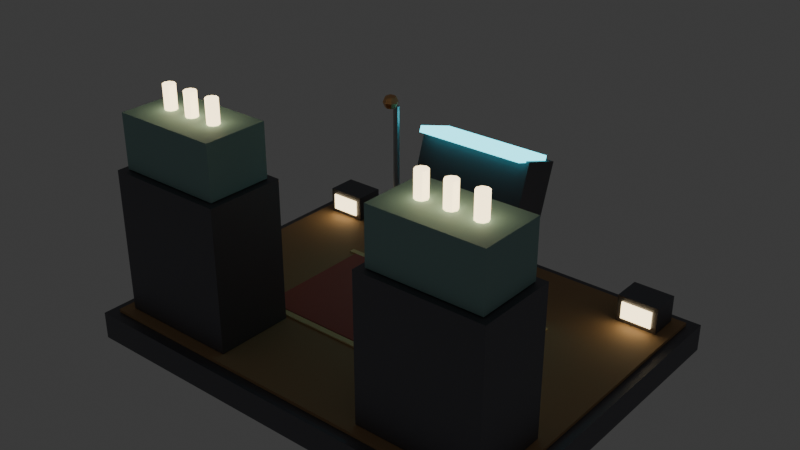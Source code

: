 # Source: guitar_stage.blend  (saved by Blender 5.3.31; exported with 4.5.12 LTS)
import bpy
from mathutils import Matrix  # noqa: F401  (used for matrix-valued properties, if any)

bpy.ops.wm.read_factory_settings(use_empty=True)
scene = bpy.context.scene
scene.name = 'Scene'

# ---- collections
col_collection = bpy.data.collections.new('Collection'); scene.collection.children.link(col_collection)

# ---- materials (node trees are filled in below, after node groups)
mat_irondark = bpy.data.materials.new('IronDark')
mat_irondark.use_backface_culling = True
mat_irondark.diffuse_color = (0.17, 0.17, 0.19, 1.0)
mat_wood = bpy.data.materials.new('Wood')
mat_wood.use_backface_culling = True
mat_wood.diffuse_color = (0.45, 0.28, 0.14, 1.0)
mat_rug = bpy.data.materials.new('Rug')
mat_rug.use_backface_culling = True
mat_rug.diffuse_color = (0.55, 0.15, 0.12, 1.0)
mat_rugtrim = bpy.data.materials.new('RugTrim')
mat_rugtrim.use_backface_culling = True
mat_rugtrim.diffuse_color = (0.88, 0.72, 0.36, 1.0)
mat_canvas = bpy.data.materials.new('Canvas')
mat_canvas.use_backface_culling = True
mat_canvas.diffuse_color = (0.88, 0.8, 0.64, 1.0)
mat_copper = bpy.data.materials.new('Copper')
mat_copper.use_backface_culling = True
mat_copper.diffuse_color = (0.78, 0.45, 0.22, 1.0)
mat_paint = bpy.data.materials.new('Paint')
mat_paint.use_backface_culling = True
mat_paint.diffuse_color = (0.29, 0.47, 0.45, 1.0)
mat_bulb = bpy.data.materials.new('Bulb')
mat_bulb.use_backface_culling = True
mat_bulb.diffuse_color = (1.0, 0.8, 0.45, 1.0)
mat_iron = bpy.data.materials.new('Iron')
mat_iron.use_backface_culling = True
mat_iron.diffuse_color = (0.42, 0.43, 0.46, 1.0)
mat_neon = bpy.data.materials.new('Neon')
mat_neon.use_backface_culling = True
mat_neon.diffuse_color = (0.1, 0.85, 1.0, 1.0)

# ---- material node trees
mat_irondark.use_nodes = True; mat_irondark.node_tree.nodes.clear()
_N = mat_irondark.node_tree.nodes; _L = mat_irondark.node_tree.links
n0 = _N.new('ShaderNodeBsdfPrincipled'); n0.name = 'Principled BSDF'; n0.location = (-200, 100)
n0.inputs[0].default_value = (0.17, 0.17, 0.19, 1.0)
n0.inputs[1].default_value = 0.7
n0.inputs[2].default_value = 0.55
n0.inputs[10].default_value = 0.005
n1 = _N.new('ShaderNodeOutputMaterial'); n1.name = 'Material Output'; n1.location = (200, 100)
_L.new(n0.outputs[0], n1.inputs[0])
n1.is_active_output = True
mat_wood.use_nodes = True; mat_wood.node_tree.nodes.clear()
_N = mat_wood.node_tree.nodes; _L = mat_wood.node_tree.links
n0 = _N.new('ShaderNodeBsdfPrincipled'); n0.name = 'Principled BSDF'; n0.location = (-200, 100)
n0.inputs[0].default_value = (0.45, 0.28, 0.14, 1.0)
n0.inputs[2].default_value = 0.75
n0.inputs[10].default_value = 0.005
n1 = _N.new('ShaderNodeOutputMaterial'); n1.name = 'Material Output'; n1.location = (200, 100)
_L.new(n0.outputs[0], n1.inputs[0])
n1.is_active_output = True
mat_rug.use_nodes = True; mat_rug.node_tree.nodes.clear()
_N = mat_rug.node_tree.nodes; _L = mat_rug.node_tree.links
n0 = _N.new('ShaderNodeBsdfPrincipled'); n0.name = 'Principled BSDF'; n0.location = (-200, 100)
n0.inputs[0].default_value = (0.55, 0.15, 0.12, 1.0)
n0.inputs[2].default_value = 1.0
n0.inputs[10].default_value = 0.005
n1 = _N.new('ShaderNodeOutputMaterial'); n1.name = 'Material Output'; n1.location = (200, 100)
_L.new(n0.outputs[0], n1.inputs[0])
n1.is_active_output = True
mat_rugtrim.use_nodes = True; mat_rugtrim.node_tree.nodes.clear()
_N = mat_rugtrim.node_tree.nodes; _L = mat_rugtrim.node_tree.links
n0 = _N.new('ShaderNodeBsdfPrincipled'); n0.name = 'Principled BSDF'; n0.location = (-200, 100)
n0.inputs[0].default_value = (0.88, 0.72, 0.36, 1.0)
n0.inputs[2].default_value = 1.0
n0.inputs[10].default_value = 0.005
n1 = _N.new('ShaderNodeOutputMaterial'); n1.name = 'Material Output'; n1.location = (200, 100)
_L.new(n0.outputs[0], n1.inputs[0])
n1.is_active_output = True
mat_canvas.use_nodes = True; mat_canvas.node_tree.nodes.clear()
_N = mat_canvas.node_tree.nodes; _L = mat_canvas.node_tree.links
n0 = _N.new('ShaderNodeBsdfPrincipled'); n0.name = 'Principled BSDF'; n0.location = (-200, 100)
n0.inputs[0].default_value = (0.88, 0.8, 0.64, 1.0)
n0.inputs[2].default_value = 0.95
n0.inputs[10].default_value = 0.005
n1 = _N.new('ShaderNodeOutputMaterial'); n1.name = 'Material Output'; n1.location = (200, 100)
_L.new(n0.outputs[0], n1.inputs[0])
n1.is_active_output = True
mat_copper.use_nodes = True; mat_copper.node_tree.nodes.clear()
_N = mat_copper.node_tree.nodes; _L = mat_copper.node_tree.links
n0 = _N.new('ShaderNodeBsdfPrincipled'); n0.name = 'Principled BSDF'; n0.location = (-200, 100)
n0.inputs[0].default_value = (0.78, 0.45, 0.22, 1.0)
n0.inputs[1].default_value = 0.9
n0.inputs[2].default_value = 0.35
n0.inputs[10].default_value = 0.005
n1 = _N.new('ShaderNodeOutputMaterial'); n1.name = 'Material Output'; n1.location = (200, 100)
_L.new(n0.outputs[0], n1.inputs[0])
n1.is_active_output = True
mat_paint.use_nodes = True; mat_paint.node_tree.nodes.clear()
_N = mat_paint.node_tree.nodes; _L = mat_paint.node_tree.links
n0 = _N.new('ShaderNodeBsdfPrincipled'); n0.name = 'Principled BSDF'; n0.location = (-200, 100)
n0.inputs[0].default_value = (0.29, 0.47, 0.45, 1.0)
n0.inputs[2].default_value = 0.75
n0.inputs[10].default_value = 0.005
n1 = _N.new('ShaderNodeOutputMaterial'); n1.name = 'Material Output'; n1.location = (200, 100)
_L.new(n0.outputs[0], n1.inputs[0])
n1.is_active_output = True
mat_bulb.use_nodes = True; mat_bulb.node_tree.nodes.clear()
_N = mat_bulb.node_tree.nodes; _L = mat_bulb.node_tree.links
n0 = _N.new('ShaderNodeBsdfPrincipled'); n0.name = 'Principled BSDF'; n0.location = (-200, 100)
n0.inputs[0].default_value = (1.0, 0.8, 0.45, 1.0)
n0.inputs[2].default_value = 0.4
n0.inputs[10].default_value = 0.005
n0.inputs[27].default_value = (1.0, 0.8, 0.45, 1.0)
n0.inputs[28].default_value = 4.0
n1 = _N.new('ShaderNodeOutputMaterial'); n1.name = 'Material Output'; n1.location = (200, 100)
_L.new(n0.outputs[0], n1.inputs[0])
n1.is_active_output = True
mat_iron.use_nodes = True; mat_iron.node_tree.nodes.clear()
_N = mat_iron.node_tree.nodes; _L = mat_iron.node_tree.links
n0 = _N.new('ShaderNodeBsdfPrincipled'); n0.name = 'Principled BSDF'; n0.location = (-200, 100)
n0.inputs[0].default_value = (0.42, 0.43, 0.46, 1.0)
n0.inputs[1].default_value = 0.8
n0.inputs[2].default_value = 0.45
n0.inputs[10].default_value = 0.005
n1 = _N.new('ShaderNodeOutputMaterial'); n1.name = 'Material Output'; n1.location = (200, 100)
_L.new(n0.outputs[0], n1.inputs[0])
n1.is_active_output = True
mat_neon.use_nodes = True; mat_neon.node_tree.nodes.clear()
_N = mat_neon.node_tree.nodes; _L = mat_neon.node_tree.links
n0 = _N.new('ShaderNodeBsdfPrincipled'); n0.name = 'Principled BSDF'; n0.location = (-200, 100)
n0.inputs[0].default_value = (0.1, 0.85, 1.0, 1.0)
n0.inputs[2].default_value = 0.4
n0.inputs[10].default_value = 0.005
n0.inputs[27].default_value = (0.1, 0.85, 1.0, 1.0)
n0.inputs[28].default_value = 3.0
n1 = _N.new('ShaderNodeOutputMaterial'); n1.name = 'Material Output'; n1.location = (200, 100)
_L.new(n0.outputs[0], n1.inputs[0])
n1.is_active_output = True

# ---- world
world_world = bpy.data.worlds.new('World'); scene.world = world_world
world_world.use_nodes = True; world_world.node_tree.nodes.clear()
_N = world_world.node_tree.nodes; _L = world_world.node_tree.links
n0 = _N.new('ShaderNodeOutputWorld'); n0.name = 'World Output'; n0.location = (200, 100)
n1 = _N.new('ShaderNodeBackground'); n1.name = 'Background'; n1.location = (-200, 100)
n1.inputs[0].default_value = (0.05088, 0.05088, 0.05088, 1.0)
_L.new(n1.outputs[0], n0.inputs[0])
n0.is_active_output = True
world_world.color = (0.05088, 0.05088, 0.05088)
world_world.sun_shadow_jitter_overblur = 0.0

# ---- meshes
me_guitarstage = bpy.data.meshes.new('GuitarStage')
me_guitarstage.from_pydata([(-1.3, -1.0, 0.0), (-1.3, -1.0, 0.16), (-1.3, 1.0, 0.0), (-1.3, 1.0, 0.16), (1.3, -1.0, 0.0), (1.3, -1.0, 0.16), (1.3, 1.0, 0.0), (1.3, 1.0, 0.16), (-1.24, -0.94, 0.161), (-1.24, -0.94, 0.18), (-1.24, 0.94, 0.161), (-1.24, 0.94, 0.18), (1.24, -0.94, 0.161), (1.24, -0.94, 0.18), (1.24, 0.94, 0.161), (1.24, 0.94, 0.18), (-0.65, -0.36, 0.182), (-0.65, -0.36, 0.192), (-0.65, 0.36, 0.182), (-0.65, 0.36, 0.192), (0.65, -0.36, 0.182), (0.65, -0.36, 0.192), (0.65, 0.36, 0.182), (0.65, 0.36, 0.192), (-0.7, -0.4, 0.181), (-0.7, -0.4, 0.19), (-0.7, -0.365, 0.181), (-0.7, -0.365, 0.19), (0.7, -0.4, 0.181), (0.7, -0.4, 0.19), (0.7, -0.365, 0.181), (0.7, -0.365, 0.19), (-0.7, 0.365, 0.181), (-0.7, 0.365, 0.19), (-0.7, 0.4, 0.181), (-0.7, 0.4, 0.19), (0.7, 0.365, 0.181), (0.7, 0.365, 0.19), (0.7, 0.4, 0.181), (0.7, 0.4, 0.19), (-1.18, -0.88, 0.183), (-1.18, -0.88, 1.02), (-1.18, -0.42, 0.183), (-1.18, -0.42, 1.02), (-0.46, -0.88, 0.183), (-0.46, -0.88, 1.02), (-0.46, -0.42, 0.183), (-0.46, -0.42, 1.02), (-1.12, -0.418, 0.24), (-1.12, -0.418, 0.96), (-1.12, -0.405, 0.24), (-1.12, -0.405, 0.96), (-0.52, -0.418, 0.24), (-0.52, -0.418, 0.96), (-0.52, -0.405, 0.24), (-0.52, -0.405, 0.96), (-1.14, -0.84, 1.025), (-1.14, -0.84, 1.34), (-0.96, -0.404, 0.3), (-0.96, -0.39, 0.3), (-0.8953, -0.404, 0.321), (-0.8953, -0.39, 0.321), (-0.8554, -0.404, 0.376), (-0.8554, -0.39, 0.376), (-0.8554, -0.404, 0.444), (-0.8554, -0.39, 0.444), (-0.8953, -0.404, 0.499), (-0.8953, -0.39, 0.499), (-0.96, -0.404, 0.52), (-0.96, -0.39, 0.52), (-1.025, -0.404, 0.499), (-1.025, -0.39, 0.499), (-1.065, -0.404, 0.444), (-1.065, -0.39, 0.444), (-1.065, -0.404, 0.376), (-1.065, -0.39, 0.376), (-1.025, -0.404, 0.321), (-1.025, -0.39, 0.321), (-0.96, -0.404, 0.67), (-0.96, -0.39, 0.67), (-0.8953, -0.404, 0.691), (-0.8953, -0.39, 0.691), (-0.8554, -0.404, 0.746), (-0.8554, -0.39, 0.746), (-0.8554, -0.404, 0.814), (-0.8554, -0.39, 0.814), (-0.8953, -0.404, 0.869), (-0.8953, -0.39, 0.869), (-0.96, -0.404, 0.89), (-0.96, -0.39, 0.89), (-1.025, -0.404, 0.869), (-1.025, -0.39, 0.869), (-1.065, -0.404, 0.814), (-1.065, -0.39, 0.814), (-1.065, -0.404, 0.746), (-1.065, -0.39, 0.746), (-1.025, -0.404, 0.691), (-1.025, -0.39, 0.691), (-0.68, -0.404, 0.3), (-0.68, -0.39, 0.3), (-0.6153, -0.404, 0.321), (-0.6153, -0.39, 0.321), (-0.5754, -0.404, 0.376), (-0.5754, -0.39, 0.376), (-0.5754, -0.404, 0.444), (-0.5754, -0.39, 0.444), (-0.6153, -0.404, 0.499), (-0.6153, -0.39, 0.499), (-0.68, -0.404, 0.52), (-0.68, -0.39, 0.52), (-0.7447, -0.404, 0.499), (-0.7447, -0.39, 0.499), (-0.7846, -0.404, 0.444), (-0.7846, -0.39, 0.444), (-0.7846, -0.404, 0.376), (-0.7846, -0.39, 0.376), (-0.7447, -0.404, 0.321), (-0.7447, -0.39, 0.321), (-0.68, -0.404, 0.67), (-0.68, -0.39, 0.67), (-0.6153, -0.404, 0.691), (-0.6153, -0.39, 0.691), (-0.5754, -0.404, 0.746), (-0.5754, -0.39, 0.746), (-0.5754, -0.404, 0.814), (-0.5754, -0.39, 0.814), (-0.6153, -0.404, 0.869), (-0.6153, -0.39, 0.869), (-0.68, -0.404, 0.89), (-0.68, -0.39, 0.89), (-0.7447, -0.404, 0.869), (-0.7447, -0.39, 0.869), (-0.7846, -0.404, 0.814), (-0.7846, -0.39, 0.814), (-0.7846, -0.404, 0.746), (-0.7846, -0.39, 0.746), (-0.7447, -0.404, 0.691), (-0.7447, -0.39, 0.691), (-1.14, -0.46, 1.025), (-1.14, -0.46, 1.34), (-0.5, -0.84, 1.025), (-0.5, -0.84, 1.34), (-0.5, -0.46, 1.025), (-0.5, -0.46, 1.34), (-1.1, -0.458, 1.08), (-1.1, -0.458, 1.28), (-1.1, -0.445, 1.08), (-1.1, -0.445, 1.28), (-0.54, -0.458, 1.08), (-0.54, -0.458, 1.28), (-0.54, -0.445, 1.08), (-0.54, -0.445, 1.28), (-1.17, 0.72, 0.183), (-1.17, 0.72, 0.34), (-0.98, -0.615, 1.342), (-0.98, -0.615, 1.48), (-0.9553, -0.6253, 1.342), (-0.9553, -0.6253, 1.48), (-0.945, -0.65, 1.342), (-0.945, -0.65, 1.48), (-0.9553, -0.6747, 1.342), (-0.9553, -0.6747, 1.48), (-0.98, -0.685, 1.342), (-0.98, -0.685, 1.48), (-1.005, -0.6747, 1.342), (-1.005, -0.6747, 1.48), (-1.015, -0.65, 1.342), (-1.015, -0.65, 1.48), (-1.005, -0.6253, 1.342), (-1.005, -0.6253, 1.48), (-0.82, -0.615, 1.342), (-0.82, -0.615, 1.48), (-0.7953, -0.6253, 1.342), (-0.7953, -0.6253, 1.48), (-0.785, -0.65, 1.342), (-0.785, -0.65, 1.48), (-0.7953, -0.6747, 1.342), (-0.7953, -0.6747, 1.48), (-0.82, -0.685, 1.342), (-0.82, -0.685, 1.48), (-0.8447, -0.6747, 1.342), (-0.8447, -0.6747, 1.48), (-0.855, -0.65, 1.342), (-0.855, -0.65, 1.48), (-0.8447, -0.6253, 1.342), (-0.8447, -0.6253, 1.48), (-0.66, -0.615, 1.342), (-0.66, -0.615, 1.48), (-0.6353, -0.6253, 1.342), (-0.6353, -0.6253, 1.48), (-0.625, -0.65, 1.342), (-0.625, -0.65, 1.48), (-0.6353, -0.6747, 1.342), (-0.6353, -0.6747, 1.48), (-0.66, -0.685, 1.342), (-0.66, -0.685, 1.48), (-0.6847, -0.6747, 1.342), (-0.6847, -0.6747, 1.48), (-0.695, -0.65, 1.342), (-0.695, -0.65, 1.48), (-0.6847, -0.6253, 1.342), (-0.6847, -0.6253, 1.48), (-1.17, 0.9, 0.183), (-1.17, 0.9, 0.34), (-0.93, 0.72, 0.183), (-0.93, 0.72, 0.34), (-0.93, 0.9, 0.183), (-0.93, 0.9, 0.34), (-1.14, 0.71, 0.21), (-1.14, 0.71, 0.31), (-1.14, 0.718, 0.21), (-1.14, 0.718, 0.31), (-0.96, 0.71, 0.21), (-0.96, 0.71, 0.31), (-0.96, 0.718, 0.21), (-0.96, 0.718, 0.31), (0.46, -0.88, 0.183), (0.46, -0.88, 1.02), (0.46, -0.42, 0.183), (0.46, -0.42, 1.02), (1.18, -0.88, 0.183), (1.18, -0.88, 1.02), (1.18, -0.42, 0.183), (1.18, -0.42, 1.02), (0.52, -0.418, 0.24), (0.52, -0.418, 0.96), (0.52, -0.405, 0.24), (0.52, -0.405, 0.96), (1.12, -0.418, 0.24), (1.12, -0.418, 0.96), (1.12, -0.405, 0.24), (1.12, -0.405, 0.96), (0.5, -0.84, 1.025), (0.5, -0.84, 1.34), (0.68, -0.404, 0.3), (0.68, -0.39, 0.3), (0.7447, -0.404, 0.321), (0.7447, -0.39, 0.321), (0.7846, -0.404, 0.376), (0.7846, -0.39, 0.376), (0.7846, -0.404, 0.444), (0.7846, -0.39, 0.444), (0.7447, -0.404, 0.499), (0.7447, -0.39, 0.499), (0.68, -0.404, 0.52), (0.68, -0.39, 0.52), (0.6153, -0.404, 0.499), (0.6153, -0.39, 0.499), (0.5754, -0.404, 0.444), (0.5754, -0.39, 0.444), (0.5754, -0.404, 0.376), (0.5754, -0.39, 0.376), (0.6153, -0.404, 0.321), (0.6153, -0.39, 0.321), (0.68, -0.404, 0.67), (0.68, -0.39, 0.67), (0.7447, -0.404, 0.691), (0.7447, -0.39, 0.691), (0.7846, -0.404, 0.746), (0.7846, -0.39, 0.746), (0.7846, -0.404, 0.814), (0.7846, -0.39, 0.814), (0.7447, -0.404, 0.869), (0.7447, -0.39, 0.869), (0.68, -0.404, 0.89), (0.68, -0.39, 0.89), (0.6153, -0.404, 0.869), (0.6153, -0.39, 0.869), (0.5754, -0.404, 0.814), (0.5754, -0.39, 0.814), (0.5754, -0.404, 0.746), (0.5754, -0.39, 0.746), (0.6153, -0.404, 0.691), (0.6153, -0.39, 0.691), (0.96, -0.404, 0.3), (0.96, -0.39, 0.3), (1.025, -0.404, 0.321), (1.025, -0.39, 0.321), (1.065, -0.404, 0.376), (1.065, -0.39, 0.376), (1.065, -0.404, 0.444), (1.065, -0.39, 0.444), (1.025, -0.404, 0.499), (1.025, -0.39, 0.499), (0.96, -0.404, 0.52), (0.96, -0.39, 0.52), (0.8953, -0.404, 0.499), (0.8953, -0.39, 0.499), (0.8554, -0.404, 0.444), (0.8554, -0.39, 0.444), (0.8554, -0.404, 0.376), (0.8554, -0.39, 0.376), (0.8953, -0.404, 0.321), (0.8953, -0.39, 0.321), (0.96, -0.404, 0.67), (0.96, -0.39, 0.67), (1.025, -0.404, 0.691), (1.025, -0.39, 0.691), (1.065, -0.404, 0.746), (1.065, -0.39, 0.746), (1.065, -0.404, 0.814), (1.065, -0.39, 0.814), (1.025, -0.404, 0.869), (1.025, -0.39, 0.869), (0.96, -0.404, 0.89), (0.96, -0.39, 0.89), (0.8953, -0.404, 0.869), (0.8953, -0.39, 0.869), (0.8554, -0.404, 0.814), (0.8554, -0.39, 0.814), (0.8554, -0.404, 0.746), (0.8554, -0.39, 0.746), (0.8953, -0.404, 0.691), (0.8953, -0.39, 0.691), (0.5, -0.46, 1.025), (0.5, -0.46, 1.34), (1.14, -0.84, 1.025), (1.14, -0.84, 1.34), (1.14, -0.46, 1.025), (1.14, -0.46, 1.34), (0.54, -0.458, 1.08), (0.54, -0.458, 1.28), (0.54, -0.445, 1.08), (0.54, -0.445, 1.28), (1.1, -0.458, 1.08), (1.1, -0.458, 1.28), (1.1, -0.445, 1.08), (1.1, -0.445, 1.28), (0.93, 0.72, 0.183), (0.93, 0.72, 0.34), (0.66, -0.615, 1.342), (0.66, -0.615, 1.48), (0.6847, -0.6253, 1.342), (0.6847, -0.6253, 1.48), (0.695, -0.65, 1.342), (0.695, -0.65, 1.48), (0.6847, -0.6747, 1.342), (0.6847, -0.6747, 1.48), (0.66, -0.685, 1.342), (0.66, -0.685, 1.48), (0.6353, -0.6747, 1.342), (0.6353, -0.6747, 1.48), (0.625, -0.65, 1.342), (0.625, -0.65, 1.48), (0.6353, -0.6253, 1.342), (0.6353, -0.6253, 1.48), (0.82, -0.615, 1.342), (0.82, -0.615, 1.48), (0.8447, -0.6253, 1.342), (0.8447, -0.6253, 1.48), (0.855, -0.65, 1.342), (0.855, -0.65, 1.48), (0.8447, -0.6747, 1.342), (0.8447, -0.6747, 1.48), (0.82, -0.685, 1.342), (0.82, -0.685, 1.48), (0.7953, -0.6747, 1.342), (0.7953, -0.6747, 1.48), (0.785, -0.65, 1.342), (0.785, -0.65, 1.48), (0.7953, -0.6253, 1.342), (0.7953, -0.6253, 1.48), (0.98, -0.615, 1.342), (0.98, -0.615, 1.48), (1.005, -0.6253, 1.342), (1.005, -0.6253, 1.48), (1.015, -0.65, 1.342), (1.015, -0.65, 1.48), (1.005, -0.6747, 1.342), (1.005, -0.6747, 1.48), (0.98, -0.685, 1.342), (0.98, -0.685, 1.48), (0.9553, -0.6747, 1.342), (0.9553, -0.6747, 1.48), (0.945, -0.65, 1.342), (0.945, -0.65, 1.48), (0.9553, -0.6253, 1.342), (0.9553, -0.6253, 1.48), (0.93, 0.9, 0.183), (0.93, 0.9, 0.34), (1.17, 0.72, 0.183), (1.17, 0.72, 0.34), (1.17, 0.9, 0.183), (1.17, 0.9, 0.34), (0.96, 0.71, 0.21), (0.96, 0.71, 0.31), (0.96, 0.718, 0.21), (0.96, 0.718, 0.31), (1.14, 0.71, 0.21), (1.14, 0.71, 0.31), (1.14, 0.718, 0.21), (1.14, 0.718, 0.31), (-0.46, 0.5018, 1.212), (-0.46, 0.47, 1.225), (-0.46, 0.64, 0.183), (-0.46, 0.64, 0.22), (-0.3895, 0.6171, 0.183), (-0.3895, 0.6171, 0.22), (-0.3459, 0.5571, 0.183), (-0.3459, 0.5571, 0.22), (-0.3459, 0.4829, 0.183), (-0.3459, 0.4829, 0.22), (-0.3895, 0.4229, 0.183), (-0.3895, 0.4229, 0.22), (-0.46, 0.4, 0.183), (-0.46, 0.4, 0.22), (-0.5305, 0.4229, 0.183), (-0.5305, 0.4229, 0.22), (-0.5741, 0.4829, 0.183), (-0.5741, 0.4829, 0.22), (-0.5741, 0.5571, 0.183), (-0.5741, 0.5571, 0.22), (-0.5305, 0.6171, 0.183), (-0.5305, 0.6171, 0.22), (-0.46, 0.538, 0.222), (-0.46, 0.538, 1.14), (-0.4444, 0.529, 0.222), (-0.4444, 0.529, 1.14), (-0.4444, 0.511, 0.222), (-0.4444, 0.511, 1.14), (-0.46, 0.502, 0.222), (-0.46, 0.502, 1.14), (-0.4756, 0.511, 0.222), (-0.4756, 0.511, 1.14), (-0.4756, 0.529, 0.222), (-0.4756, 0.529, 1.14), (-0.46, 0.515, 1.18), (-0.46, 0.5018, 1.148), (-0.46, 0.47, 1.135), (-0.4375, 0.4925, 1.212), (-0.36, 0.7849, 0.5391), (-0.4282, 0.5018, 1.18), (-0.4375, 0.4925, 1.148), (-0.03182, 0.7518, 0.58), (-0.4282, 0.47, 1.212), (-0.03182, 0.7518, 0.183), (-0.415, 0.47, 1.18), (-0.4282, 0.47, 1.148), (-0.045, 0.72, 0.58), (-0.4375, 0.4475, 1.212), (-0.045, 0.72, 0.183), (-0.4282, 0.4382, 1.18), (-0.4375, 0.4475, 1.148), (-0.03182, 0.6882, 0.58), (-0.46, 0.4382, 1.212), (-0.03182, 0.6882, 0.183), (-0.46, 0.425, 1.18), (-0.46, 0.4382, 1.148), (0.0, 0.675, 0.58), (-0.4825, 0.4475, 1.212), (0.0, 0.675, 0.183), (-0.4918, 0.4382, 1.18), (-0.4825, 0.4475, 1.148), (0.03182, 0.6882, 0.58), (-0.4918, 0.47, 1.212), (0.03182, 0.6882, 0.183), (-0.505, 0.47, 1.18), (-0.4918, 0.47, 1.148), (0.045, 0.72, 0.58), (-0.4825, 0.4925, 1.212), (0.045, 0.72, 0.183), (-0.4918, 0.5018, 1.18), (-0.4825, 0.4925, 1.148), (0.03182, 0.7518, 0.58), (0.03182, 0.7518, 0.183), (0.0, 0.765, 0.58), (0.0, 0.765, 0.183), (-0.36, 0.5376, 0.6195), (-0.36, 0.6551, 0.9809), (-0.36, 0.9024, 0.9005), (0.36, 0.5376, 0.6195), (0.36, 0.6551, 0.9809), (0.36, 0.7849, 0.5391), (0.36, 0.9024, 0.9005), (-0.34, 0.5807, 0.9942), (-0.34, 0.593, 1.032), (-0.34, 0.847, 0.9077), (-0.34, 0.8593, 0.9458), (0.34, 0.5807, 0.9942), (0.34, 0.593, 1.032), (0.34, 0.847, 0.9077), (0.34, 0.8593, 0.9458)], [], [(0, 1, 3, 2), (2, 3, 7, 6), (6, 7, 5, 4), (4, 5, 1, 0), (2, 6, 4, 0), (7, 3, 1, 5), (8, 9, 11, 10), (10, 11, 15, 14), (14, 15, 13, 12), (12, 13, 9, 8), (10, 14, 12, 8), (15, 11, 9, 13), (16, 17, 19, 18), (18, 19, 23, 22), (22, 23, 21, 20), (20, 21, 17, 16), (18, 22, 20, 16), (23, 19, 17, 21), (24, 25, 27, 26), (26, 27, 31, 30), (30, 31, 29, 28), (28, 29, 25, 24), (26, 30, 28, 24), (31, 27, 25, 29), (32, 33, 35, 34), (34, 35, 39, 38), (38, 39, 37, 36), (36, 37, 33, 32), (34, 38, 36, 32), (39, 35, 33, 37), (40, 41, 43, 42), (42, 43, 47, 46), (46, 47, 45, 44), (44, 45, 41, 40), (42, 46, 44, 40), (47, 43, 41, 45), (48, 49, 51, 50), (50, 51, 55, 54), (54, 55, 53, 52), (52, 53, 49, 48), (50, 54, 52, 48), (55, 51, 49, 53), (88, 89, 91, 90), (82, 83, 85, 84), (58, 59, 61, 60), (104, 105, 107, 106), (210, 214, 212, 208), (60, 61, 63, 62), (138, 142, 140, 56), (207, 203, 153, 205), (62, 63, 65, 64), (86, 87, 89, 88), (80, 81, 83, 82), (64, 65, 67, 66), (144, 145, 147, 146), (178, 179, 181, 180), (66, 67, 69, 68), (146, 147, 151, 150), (124, 125, 127, 126), (68, 69, 71, 70), (84, 85, 87, 86), (78, 79, 81, 80), (70, 71, 73, 72), (100, 101, 103, 102), (102, 103, 105, 104), (72, 73, 75, 74), (61, 59, 77, 75, 73, 71, 69, 67, 65, 63), (108, 109, 111, 110), (74, 75, 77, 76), (151, 147, 145, 149), (106, 107, 109, 108), (76, 77, 59, 58), (58, 60, 62, 64, 66, 68, 70, 72, 74, 76), (98, 99, 101, 100), (90, 91, 93, 92), (120, 121, 123, 122), (122, 123, 125, 124), (92, 93, 95, 94), (85, 83, 81, 79, 97, 95, 93, 91, 89, 87), (128, 129, 131, 130), (94, 95, 97, 96), (176, 177, 179, 178), (126, 127, 129, 128), (96, 97, 79, 78), (90, 92, 94, 96, 78, 80, 82, 84, 86, 88), (118, 119, 121, 120), (110, 111, 113, 112), (143, 139, 57, 141), (150, 151, 149, 148), (112, 113, 115, 114), (103, 101, 99, 117, 115, 113, 111, 109, 107, 105), (156, 157, 159, 158), (114, 115, 117, 116), (140, 141, 57, 56), (154, 155, 157, 156), (116, 117, 99, 98), (102, 104, 106, 108, 110, 112, 114, 116, 98, 100), (142, 143, 141, 140), (130, 131, 133, 132), (146, 150, 148, 144), (138, 139, 143, 142), (132, 133, 135, 134), (129, 127, 125, 123, 121, 119, 137, 135, 133, 131), (56, 57, 139, 138), (134, 135, 137, 136), (172, 173, 175, 174), (148, 149, 145, 144), (136, 137, 119, 118), (128, 130, 132, 134, 136, 118, 120, 122, 124, 126), (212, 213, 209, 208), (158, 159, 161, 160), (204, 205, 153, 152), (202, 206, 204, 152), (160, 161, 163, 162), (222, 223, 221, 220), (170, 171, 173, 172), (162, 163, 165, 164), (174, 175, 177, 176), (206, 207, 205, 204), (164, 165, 167, 166), (157, 155, 169, 167, 165, 163, 161, 159), (215, 211, 209, 213), (166, 167, 169, 168), (186, 187, 189, 188), (192, 193, 195, 194), (168, 169, 155, 154), (154, 156, 158, 160, 162, 164, 166, 168), (208, 209, 211, 210), (190, 191, 193, 192), (180, 181, 183, 182), (218, 219, 223, 222), (174, 176, 178, 180, 182, 184, 170, 172), (182, 183, 185, 184), (188, 189, 191, 190), (194, 195, 197, 196), (184, 185, 171, 170), (181, 179, 177, 175, 173, 171, 185, 183), (214, 215, 213, 212), (202, 203, 207, 206), (196, 197, 199, 198), (191, 189, 187, 201, 199, 197, 195, 193), (152, 153, 203, 202), (198, 199, 201, 200), (216, 217, 219, 218), (210, 211, 215, 214), (200, 201, 187, 186), (192, 194, 196, 198, 200, 186, 188, 190), (220, 221, 217, 216), (218, 222, 220, 216), (223, 219, 217, 221), (224, 225, 227, 226), (226, 227, 231, 230), (230, 231, 229, 228), (228, 229, 225, 224), (226, 230, 228, 224), (231, 227, 225, 229), (264, 265, 267, 266), (258, 259, 261, 260), (234, 235, 237, 236), (280, 281, 283, 282), (386, 390, 388, 384), (236, 237, 239, 238), (314, 318, 316, 232), (383, 379, 329, 381), (238, 239, 241, 240), (262, 263, 265, 264), (256, 257, 259, 258), (240, 241, 243, 242), (320, 321, 323, 322), (354, 355, 357, 356), (242, 243, 245, 244), (322, 323, 327, 326), (300, 301, 303, 302), (244, 245, 247, 246), (260, 261, 263, 262), (254, 255, 257, 256), (246, 247, 249, 248), (276, 277, 279, 278), (278, 279, 281, 280), (248, 249, 251, 250), (237, 235, 253, 251, 249, 247, 245, 243, 241, 239), (284, 285, 287, 286), (250, 251, 253, 252), (327, 323, 321, 325), (282, 283, 285, 284), (252, 253, 235, 234), (234, 236, 238, 240, 242, 244, 246, 248, 250, 252), (274, 275, 277, 276), (266, 267, 269, 268), (296, 297, 299, 298), (298, 299, 301, 300), (268, 269, 271, 270), (261, 259, 257, 255, 273, 271, 269, 267, 265, 263), (304, 305, 307, 306), (270, 271, 273, 272), (352, 353, 355, 354), (302, 303, 305, 304), (272, 273, 255, 254), (266, 268, 270, 272, 254, 256, 258, 260, 262, 264), (294, 295, 297, 296), (286, 287, 289, 288), (319, 315, 233, 317), (326, 327, 325, 324), (288, 289, 291, 290), (279, 277, 275, 293, 291, 289, 287, 285, 283, 281), (332, 333, 335, 334), (290, 291, 293, 292), (316, 317, 233, 232), (330, 331, 333, 332), (292, 293, 275, 274), (278, 280, 282, 284, 286, 288, 290, 292, 274, 276), (318, 319, 317, 316), (306, 307, 309, 308), (322, 326, 324, 320), (314, 315, 319, 318), (308, 309, 311, 310), (305, 303, 301, 299, 297, 295, 313, 311, 309, 307), (232, 233, 315, 314), (310, 311, 313, 312), (348, 349, 351, 350), (324, 325, 321, 320), (312, 313, 295, 294), (304, 306, 308, 310, 312, 294, 296, 298, 300, 302), (388, 389, 385, 384), (334, 335, 337, 336), (380, 381, 329, 328), (378, 382, 380, 328), (336, 337, 339, 338), (394, 395, 397, 396), (346, 347, 349, 348), (338, 339, 341, 340), (350, 351, 353, 352), (382, 383, 381, 380), (340, 341, 343, 342), (333, 331, 345, 343, 341, 339, 337, 335), (391, 387, 385, 389), (342, 343, 345, 344), (362, 363, 365, 364), (368, 369, 371, 370), (344, 345, 331, 330), (330, 332, 334, 336, 338, 340, 342, 344), (384, 385, 387, 386), (366, 367, 369, 368), (356, 357, 359, 358), (424, 425, 415, 414), (350, 352, 354, 356, 358, 360, 346, 348), (358, 359, 361, 360), (364, 365, 367, 366), (370, 371, 373, 372), (360, 361, 347, 346), (357, 355, 353, 351, 349, 347, 361, 359), (390, 391, 389, 388), (378, 379, 383, 382), (372, 373, 375, 374), (367, 365, 363, 377, 375, 373, 371, 369), (328, 329, 379, 378), (374, 375, 377, 376), (418, 419, 421, 420), (386, 387, 391, 390), (376, 377, 363, 362), (368, 370, 372, 374, 376, 362, 364, 366), (431, 429, 434, 436), (429, 393, 434), (396, 397, 399, 398), (432, 431, 436, 437), (434, 393, 439), (398, 399, 401, 400), (416, 417, 419, 418), (422, 423, 425, 424), (400, 401, 403, 402), (428, 427, 432), (426, 392, 429, 431), (402, 403, 405, 404), (437, 436, 441, 442), (415, 425, 423, 421, 419, 417), (404, 405, 407, 406), (414, 415, 417, 416), (420, 421, 423, 422), (406, 407, 409, 408), (428, 432, 437), (392, 393, 429), (408, 409, 411, 410), (436, 434, 439, 441), (394, 396, 398, 400, 402, 404, 406, 408, 410, 412), (410, 411, 413, 412), (427, 426, 431, 432), (420, 422, 424, 414, 416, 418), (412, 413, 395, 394), (397, 395, 413, 411, 409, 407, 405, 403, 401, 399), (428, 437, 442), (428, 442, 447), (439, 393, 444), (441, 439, 444, 446), (442, 441, 446, 447), (428, 447, 452), (444, 393, 449), (446, 444, 449, 451), (447, 446, 451, 452), (428, 452, 457), (449, 393, 454), (451, 449, 454, 456), (452, 451, 456, 457), (428, 457, 462), (454, 393, 459), (456, 454, 459, 461), (457, 456, 461, 462), (428, 462, 427), (459, 393, 392), (461, 459, 392, 426), (462, 461, 426, 427), (474, 475, 477, 476), (466, 465, 463, 464), (473, 469, 468, 471), (464, 463, 458, 460), (481, 477, 475, 479), (430, 472, 470, 467), (460, 458, 453, 455), (476, 480, 478, 474), (470, 471, 468, 467), (455, 453, 448, 450), (478, 479, 475, 474), (472, 473, 471, 470), (450, 448, 443, 445), (480, 481, 479, 478), (430, 469, 473, 472), (445, 443, 438, 440), (463, 465, 433, 438, 443, 448, 453, 458), (467, 468, 469, 430), (440, 438, 433, 435), (476, 477, 481, 480), (435, 433, 465, 466), (466, 464, 460, 455, 450, 445, 440, 435)])
me_guitarstage.polygons.foreach_set('material_index', [0, 0, 0, 0, 0, 0, 1, 1, 1, 1, 1, 1, 2, 2, 2, 2, 2, 2, 3, 3, 3, 3, 3, 3, 3, 3, 3, 3, 3, 3, 0, 0, 0, 0, 0, 0, 4, 4, 4, 4, 4, 4, 5, 5, 5, 5, 7, 5, 6, 0, 5, 5, 5, 5, 5, 7, 5, 5, 5, 5, 5, 5, 5, 5, 5, 5, 5, 5, 5, 5, 5, 5, 5, 5, 5, 5, 5, 5, 5, 5, 5, 7, 5, 5, 5, 5, 5, 6, 5, 5, 5, 7, 5, 6, 7, 5, 5, 6, 5, 5, 6, 5, 5, 6, 5, 7, 5, 5, 5, 7, 7, 0, 0, 7, 0, 7, 7, 7, 0, 7, 7, 7, 7, 7, 7, 7, 7, 7, 7, 7, 0, 7, 7, 7, 7, 7, 7, 7, 0, 7, 7, 0, 7, 0, 7, 7, 7, 0, 0, 0, 4, 4, 4, 4, 4, 4, 5, 5, 5, 5, 7, 5, 6, 0, 5, 5, 5, 5, 5, 7, 5, 5, 5, 5, 5, 5, 5, 5, 5, 5, 5, 5, 5, 5, 5, 5, 5, 5, 5, 5, 5, 5, 5, 5, 5, 7, 5, 5, 5, 5, 5, 6, 5, 5, 5, 7, 5, 6, 7, 5, 5, 6, 5, 5, 6, 5, 5, 6, 5, 7, 5, 5, 5, 7, 7, 0, 0, 7, 0, 7, 7, 7, 0, 7, 7, 7, 7, 7, 7, 7, 7, 7, 7, 7, 8, 7, 7, 7, 7, 7, 7, 7, 0, 7, 7, 0, 7, 8, 7, 7, 7, 5, 5, 0, 5, 5, 0, 8, 8, 0, 5, 5, 0, 5, 8, 0, 8, 8, 0, 5, 5, 0, 5, 0, 0, 5, 8, 0, 0, 5, 5, 5, 5, 5, 5, 5, 5, 5, 5, 5, 5, 5, 5, 5, 5, 5, 5, 5, 5, 5, 9, 0, 0, 0, 9, 0, 0, 9, 0, 0, 9, 0, 0, 9, 0, 0, 0, 0, 0, 9, 0, 0])
me_guitarstage.materials.append(mat_irondark)
me_guitarstage.materials.append(mat_wood)
me_guitarstage.materials.append(mat_rug)
me_guitarstage.materials.append(mat_rugtrim)
me_guitarstage.materials.append(mat_canvas)
me_guitarstage.materials.append(mat_copper)
me_guitarstage.materials.append(mat_paint)
me_guitarstage.materials.append(mat_bulb)
me_guitarstage.materials.append(mat_iron)
me_guitarstage.materials.append(mat_neon)
me_guitarstage.update()

# ---- objects
ob_guitarstage = bpy.data.objects.new('GuitarStage', me_guitarstage)

# ---- transforms, parenting, visibility, modifiers, constraints
ob_guitarstage.location = (0.0, 0.0, 0.0)

# ---- collection membership
scene.collection.objects.link(ob_guitarstage)

# ---- scene / render settings (as saved in the file)
scene.frame_start = 1; scene.frame_end = 250; scene.frame_set(1)
scene.render.engine = 'BLENDER_EEVEE_NEXT'
scene.render.bake_bias = 0.0
scene.render.bake_samples = 0
scene.render.compositor_device = 'GPU'
scene.eevee.use_volume_custom_range = False
scene.eevee.fast_gi_thickness_near = 0.1
scene.eevee.fast_gi_thickness_far = 0.0
scene.eevee.ray_tracing_options.screen_trace_thickness = 0.1
bpy.context.view_layer.update()

# ---- added for rendering (the .blend has no active camera): camera
cam_auto = bpy.data.cameras.new('AutoCamera')
cam_auto.lens = 50.0
cam_auto.sensor_width = 36.0
cam_auto.clip_end = 1000.0
ob_auto_camera = bpy.data.objects.new('AutoCamera', cam_auto)
scene.collection.objects.link(ob_auto_camera)
ob_auto_camera.location = (3.32957, -3.99549, 3.40366)
ob_auto_camera.rotation_euler = (1.09748, -7.21219e-08, 0.694738)
scene.camera = ob_auto_camera
bpy.context.view_layer.update()

